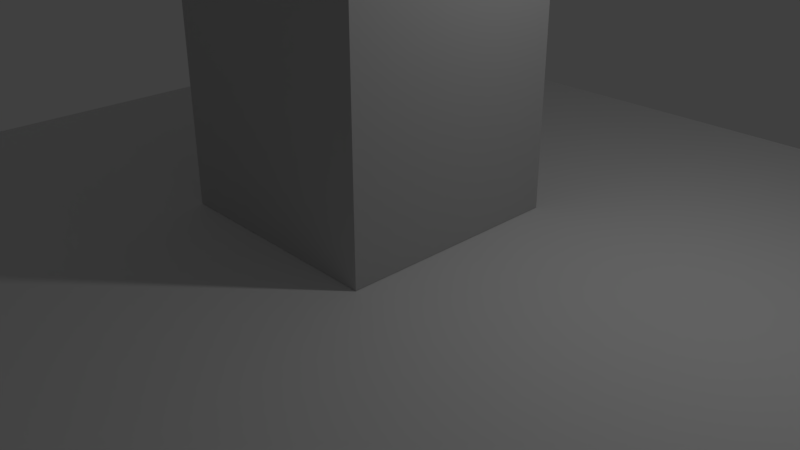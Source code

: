 # Source: TwistyBeam.blend  (saved by Blender 2.78.0; exported with 4.5.12 LTS)
import bpy
from mathutils import Matrix  # noqa: F401  (used for matrix-valued properties, if any)

bpy.ops.wm.read_factory_settings(use_empty=True)
scene = bpy.context.scene
scene.name = 'Scene'

# ---- collections
col_collection_1 = bpy.data.collections.new('Collection 1'); scene.collection.children.link(col_collection_1)

# ---- materials (node trees are filled in below, after node groups)
mat_material_002 = bpy.data.materials.new('Material.002')
mat_material_002.alpha_threshold = 0.0
mat_material_002.use_transparent_shadow = False
mat_material_002.roughness = 0.5
mat_material_002.line_color = (0.0, 0.0, 0.0, 1.0)
mat_twistybeam = bpy.data.materials.new('TwistyBeam')
mat_twistybeam.alpha_threshold = 0.0
mat_twistybeam.use_transparent_shadow = False
mat_twistybeam.diffuse_color = (0.5382, 0.5382, 0.5382, 1.0)
mat_twistybeam.roughness = 0.5

# ---- material node trees

# ---- world
world_world = bpy.data.worlds.new('World'); scene.world = world_world
world_world.color = (0.05088, 0.05088, 0.05088)
world_world.use_sun_shadow = False
world_world.sun_shadow_jitter_overblur = 0.0
world_world.cycles.sampling_method = 'MANUAL'

# ---- cameras
cam_camera = bpy.data.cameras.new('Camera')
cam_camera.clip_end = 100.0
cam_camera.lens = 35.0
cam_camera.sensor_width = 32.0
cam_camera.sensor_height = 18.0
cam_camera.ortho_scale = 7.314
cam_camera.dof.focus_distance = 0.0
cam_camera.dof.aperture_fstop = 128.0

# ---- lights
light_lamp = bpy.data.lights.new('Lamp', 'POINT')
light_lamp.transmission_factor = 0.0
light_lamp.cutoff_distance = 30.0
light_lamp.energy = 100.0
light_lamp.shadow_buffer_clip_start = 1.001
light_lamp.shadow_soft_size = 0.1
light_lamp.shadow_maximum_resolution = 0.006
light_lamp.use_absolute_resolution = True

# ---- meshes
me_cube_002 = bpy.data.meshes.new('Cube.002')
me_cube_002.from_pydata([(-0.5458, -0.5458, 0.9524), (-0.5458, -0.5458, 1.0), (-0.5458, 0.5458, 0.9524), (-0.5458, 0.5458, 1.0), (0.5458, -0.5458, 0.9524), (0.5458, -0.5458, 1.0), (0.5458, 0.5458, 0.9524), (0.5458, 0.5458, 1.0)], [], [(0, 1, 3, 2), (2, 3, 7, 6), (6, 7, 5, 4), (4, 5, 1, 0), (2, 6, 4, 0), (7, 3, 1, 5)])
me_cube_002.use_remesh_preserve_volume = False
me_cube_002.use_remesh_preserve_attributes = False
me_cube_002.use_mirror_vertex_groups = False
me_cube_002.update()
me_cube = bpy.data.meshes.new('Cube')
me_cube.from_pydata([(0.9836, 0.9836, -0.5737), (0.9836, -0.9836, -0.5737), (-0.9836, -0.9836, -0.5737), (-0.9836, 0.9836, -0.5737), (-0.1661, 0.9194, 24.51), (0.9194, 0.1661, 24.51), (0.1661, -0.9194, 24.51), (-0.9194, -0.1661, 24.51), (0.9699, 0.9699, 1.542), (0.9377, 0.9673, 3.686), (0.8739, 0.9862, 5.84), (0.7831, 1.016, 7.981), (0.6705, 1.048, 10.09), (0.5425, 1.071, 12.13), (0.4072, 1.081, 14.09), (0.2733, 1.075, 15.94), (0.1488, 1.054, 17.65), (0.04046, 1.022, 19.24), (-0.04737, 0.9858, 20.69), (-0.1121, 0.9524, 22.04), (-0.1522, 0.9284, 23.29), (0.9699, -0.9699, 1.542), (0.9673, -0.9377, 3.686), (0.9862, -0.8739, 5.84), (1.016, -0.7831, 7.981), (1.048, -0.6705, 10.09), (1.071, -0.5425, 12.13), (1.081, -0.4072, 14.09), (1.075, -0.2733, 15.94), (1.054, -0.1488, 17.65), (1.022, -0.04046, 19.24), (0.9858, 0.04737, 20.69), (0.9524, 0.1121, 22.04), (0.9284, 0.1522, 23.29), (-0.9699, -0.9699, 1.542), (-0.9377, -0.9673, 3.686), (-0.8739, -0.9862, 5.84), (-0.7831, -1.016, 7.981), (-0.6705, -1.048, 10.09), (-0.5425, -1.071, 12.13), (-0.4072, -1.081, 14.09), (-0.2733, -1.075, 15.94), (-0.1488, -1.054, 17.65), (-0.04046, -1.022, 19.24), (0.04737, -0.9858, 20.69), (0.1121, -0.9524, 22.04), (0.1522, -0.9284, 23.29), (-0.9699, 0.9699, 1.542), (-0.9673, 0.9377, 3.686), (-0.9862, 0.8739, 5.84), (-1.016, 0.7831, 7.981), (-1.048, 0.6705, 10.09), (-1.071, 0.5425, 12.13), (-1.081, 0.4072, 14.09), (-1.075, 0.2733, 15.94), (-1.054, 0.1488, 17.65), (-1.022, 0.04046, 19.24), (-0.9858, -0.04737, 20.69), (-0.9524, -0.1121, 22.04), (-0.9284, -0.1522, 23.29)], [], [(0, 1, 2, 3), (4, 7, 6, 5), (20, 4, 5, 33), (33, 5, 6, 46), (46, 6, 7, 59), (8, 0, 3, 47), (4, 20, 59, 7), (20, 19, 58, 59), (19, 18, 57, 58), (18, 17, 56, 57), (17, 16, 55, 56), (16, 15, 54, 55), (15, 14, 53, 54), (14, 13, 52, 53), (13, 12, 51, 52), (12, 11, 50, 51), (11, 10, 49, 50), (10, 9, 48, 49), (9, 8, 47, 48), (2, 34, 47, 3), (34, 35, 48, 47), (35, 36, 49, 48), (36, 37, 50, 49), (37, 38, 51, 50), (38, 39, 52, 51), (39, 40, 53, 52), (40, 41, 54, 53), (41, 42, 55, 54), (42, 43, 56, 55), (43, 44, 57, 56), (44, 45, 58, 57), (45, 46, 59, 58), (1, 21, 34, 2), (21, 22, 35, 34), (22, 23, 36, 35), (23, 24, 37, 36), (24, 25, 38, 37), (25, 26, 39, 38), (26, 27, 40, 39), (27, 28, 41, 40), (28, 29, 42, 41), (29, 30, 43, 42), (30, 31, 44, 43), (31, 32, 45, 44), (32, 33, 46, 45), (0, 8, 21, 1), (8, 9, 22, 21), (9, 10, 23, 22), (10, 11, 24, 23), (11, 12, 25, 24), (12, 13, 26, 25), (13, 14, 27, 26), (14, 15, 28, 27), (15, 16, 29, 28), (16, 17, 30, 29), (17, 18, 31, 30), (18, 19, 32, 31), (19, 20, 33, 32)])
me_cube.polygons.foreach_set('material_index', [1, 1, 1, 1, 1, 1, 1, 1, 1, 1, 1, 1, 1, 1, 1, 1, 1, 1, 1, 1, 1, 1, 1, 1, 1, 1, 1, 1, 1, 1, 1, 1, 1, 1, 1, 1, 1, 1, 1, 1, 1, 1, 1, 1, 1, 1, 1, 1, 1, 1, 1, 1, 1, 1, 1, 1, 1, 1])
me_cube.materials.append(mat_material_002)
me_cube.materials.append(mat_twistybeam)
me_cube.use_remesh_preserve_volume = False
me_cube.use_remesh_preserve_attributes = False
me_cube.use_mirror_vertex_groups = False
me_cube.update()

# ---- objects
ob_cube_001 = bpy.data.objects.new('Cube.001', me_cube_002)
ob_cube = bpy.data.objects.new('Cube', me_cube)
ob_lamp = bpy.data.objects.new('Lamp', light_lamp)
ob_camera = bpy.data.objects.new('Camera', cam_camera)

# ---- transforms, parenting, visibility, modifiers, constraints
ob_cube_001.location = (0.0, 0.0, -9.997)
ob_cube_001.scale = (10.68, 10.68, 10.68)
ob_cube_001.lineart.crease_threshold = 0.0
ob_cube.location = (0.0, 0.0, 1.549)
ob_cube.scale = (1.503, 1.503, 1.503)
ob_cube.lock_rotations_4d = False
ob_cube.empty_display_type = 'ARROWS'
ob_cube.lineart.crease_threshold = 0.0
ob_lamp.location = (4.076, 1.005, 5.904)
ob_lamp.rotation_euler = (0.6503, 0.05522, 1.866)
ob_lamp.lock_rotations_4d = False
ob_lamp.empty_display_type = 'ARROWS'
ob_lamp.color = (0.0, 0.0, 0.0, 0.0)
ob_lamp.lineart.crease_threshold = 0.0
ob_camera.location = (7.481, -6.508, 5.344)
ob_camera.rotation_euler = (1.109, 0.0, 0.8149)
ob_camera.lock_rotations_4d = False
ob_camera.empty_display_type = 'ARROWS'
ob_camera.color = (0.0, 0.0, 0.0, 0.0)
ob_camera.display_type = 'WIRE'
ob_camera.lineart.crease_threshold = 0.0

# ---- collection membership
col_collection_1.objects.link(ob_cube_001)
col_collection_1.objects.link(ob_cube)
col_collection_1.objects.link(ob_lamp)
col_collection_1.objects.link(ob_camera)

# ---- scene / render settings (as saved in the file)
scene.camera = ob_camera
scene.frame_start = 1; scene.frame_end = 250; scene.frame_set(1)
scene.render.engine = 'BLENDER_EEVEE_NEXT'
scene.render.resolution_percentage = 50
scene.render.dither_intensity = 0.0
scene.cycles.use_denoising = False
scene.cycles.samples = 128
scene.cycles.sampling_pattern = 'TABULATED_SOBOL'
scene.cycles.light_sampling_threshold = 0.0
scene.cycles.use_adaptive_sampling = False
scene.cycles.use_light_tree = False
scene.cycles.blur_glossy = 0.0
scene.cycles.sample_clamp_indirect = 0.0
scene.view_settings.view_transform = 'Standard'
bpy.context.view_layer.update()
